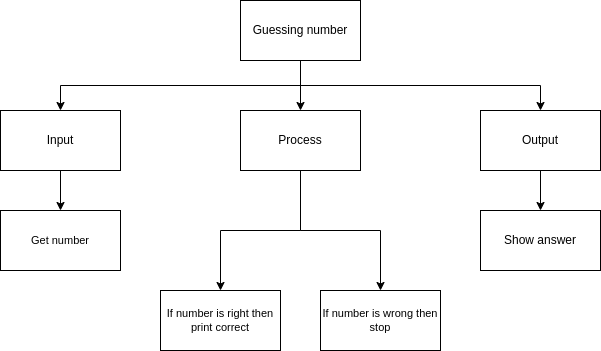

The diagram above was exported from draw.io. Its source (the exported page's mxGraphModel, read from the mxfile embedded in the PNG):
<mxGraphModel dx="1006" dy="760" grid="1" gridSize="10" guides="1" tooltips="1" connect="1" arrows="1" fold="1" page="1" pageScale="1" pageWidth="827" pageHeight="1169" math="0" shadow="0">
  <root>
    <mxCell id="0" />
    <mxCell id="1" parent="0" />
    <mxCell id="6" style="edgeStyle=none;html=1;exitX=0.5;exitY=1;exitDx=0;exitDy=0;entryX=0.5;entryY=0;entryDx=0;entryDy=0;" parent="1" source="2" target="3" edge="1">
      <mxGeometry relative="1" as="geometry" />
    </mxCell>
    <mxCell id="7" style="edgeStyle=orthogonalEdgeStyle;html=1;exitX=0.5;exitY=1;exitDx=0;exitDy=0;entryX=0.5;entryY=0;entryDx=0;entryDy=0;rounded=0;" parent="1" source="2" target="4" edge="1">
      <mxGeometry relative="1" as="geometry" />
    </mxCell>
    <mxCell id="8" style="edgeStyle=orthogonalEdgeStyle;shape=connector;rounded=0;html=1;labelBackgroundColor=default;fontFamily=Helvetica;fontSize=11;fontColor=default;endArrow=classic;strokeColor=default;exitX=0.5;exitY=1;exitDx=0;exitDy=0;" parent="1" source="2" target="5" edge="1">
      <mxGeometry relative="1" as="geometry" />
    </mxCell>
    <mxCell id="2" value="Guessing number" style="rounded=0;whiteSpace=wrap;html=1;" parent="1" vertex="1">
      <mxGeometry x="360" y="110" width="120" height="60" as="geometry" />
    </mxCell>
    <mxCell id="16" style="edgeStyle=orthogonalEdgeStyle;shape=connector;rounded=0;html=1;labelBackgroundColor=default;fontFamily=Helvetica;fontSize=11;fontColor=default;endArrow=classic;strokeColor=default;" parent="1" source="3" target="12" edge="1">
      <mxGeometry relative="1" as="geometry" />
    </mxCell>
    <mxCell id="18" style="edgeStyle=orthogonalEdgeStyle;shape=connector;rounded=0;html=1;exitX=0.5;exitY=1;exitDx=0;exitDy=0;labelBackgroundColor=default;fontFamily=Helvetica;fontSize=11;fontColor=default;endArrow=classic;strokeColor=default;" parent="1" source="3" target="13" edge="1">
      <mxGeometry relative="1" as="geometry" />
    </mxCell>
    <mxCell id="3" value="Process" style="rounded=0;whiteSpace=wrap;html=1;" parent="1" vertex="1">
      <mxGeometry x="360" y="220" width="120" height="60" as="geometry" />
    </mxCell>
    <mxCell id="10" style="edgeStyle=orthogonalEdgeStyle;shape=connector;rounded=0;html=1;exitX=0.5;exitY=1;exitDx=0;exitDy=0;labelBackgroundColor=default;fontFamily=Helvetica;fontSize=11;fontColor=default;endArrow=classic;strokeColor=default;" parent="1" source="4" target="9" edge="1">
      <mxGeometry relative="1" as="geometry" />
    </mxCell>
    <mxCell id="4" value="Input" style="rounded=0;whiteSpace=wrap;html=1;" parent="1" vertex="1">
      <mxGeometry x="120" y="220" width="120" height="60" as="geometry" />
    </mxCell>
    <mxCell id="19" style="edgeStyle=orthogonalEdgeStyle;html=1;exitX=0.5;exitY=1;exitDx=0;exitDy=0;rounded=0;" edge="1" parent="1" source="5" target="20">
      <mxGeometry relative="1" as="geometry">
        <mxPoint x="740" y="320" as="targetPoint" />
      </mxGeometry>
    </mxCell>
    <mxCell id="5" value="Output" style="rounded=0;whiteSpace=wrap;html=1;" parent="1" vertex="1">
      <mxGeometry x="600" y="220" width="120" height="60" as="geometry" />
    </mxCell>
    <mxCell id="9" value="Get number" style="rounded=0;whiteSpace=wrap;html=1;fontFamily=Helvetica;fontSize=11;fontColor=default;" parent="1" vertex="1">
      <mxGeometry x="120" y="320" width="120" height="60" as="geometry" />
    </mxCell>
    <mxCell id="12" value="If number is right then print correct" style="rounded=0;whiteSpace=wrap;html=1;fontFamily=Helvetica;fontSize=11;fontColor=default;" parent="1" vertex="1">
      <mxGeometry x="280" y="400" width="120" height="60" as="geometry" />
    </mxCell>
    <mxCell id="13" value="If number is wrong then stop" style="rounded=0;whiteSpace=wrap;html=1;fontFamily=Helvetica;fontSize=11;fontColor=default;" parent="1" vertex="1">
      <mxGeometry x="440" y="400" width="120" height="60" as="geometry" />
    </mxCell>
    <mxCell id="20" value="Show answer" style="rounded=0;whiteSpace=wrap;html=1;" vertex="1" parent="1">
      <mxGeometry x="600" y="320" width="120" height="60" as="geometry" />
    </mxCell>
  </root>
</mxGraphModel>